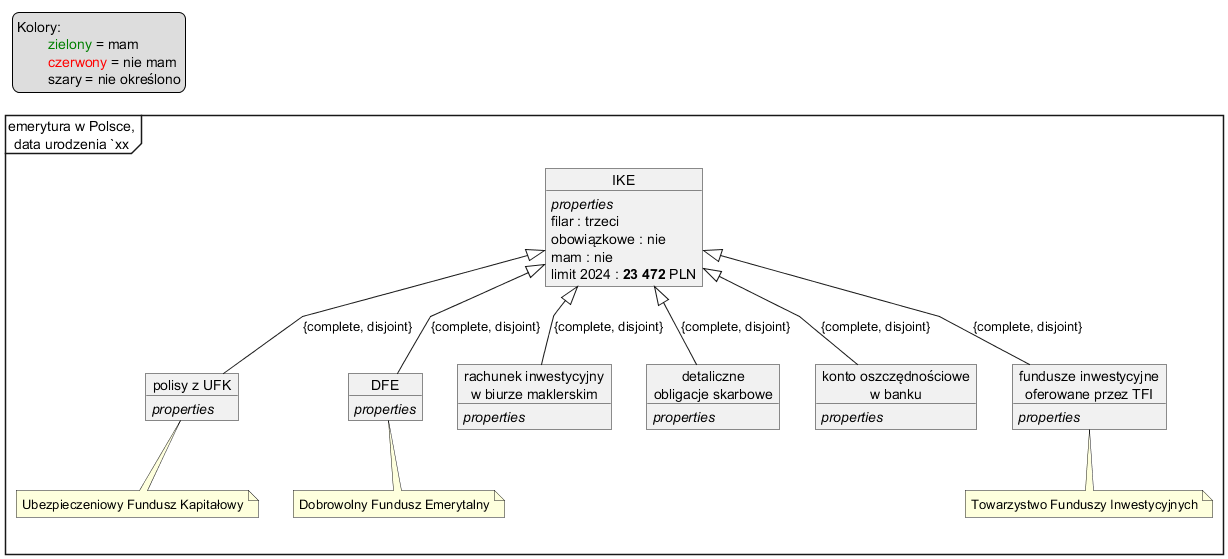

The diagram above was rendered by PlantUML. Its source (embedded in the PNG):
@startuml IKE_Kategorie
    top to bottom direction
    'left to right direction
    'skinparam linetype ortho
    skinparam linetype polyline
    mainframe emerytura w Polsce,\ndata urodzenia `xx

	legend top left
	Kolory:
		<color:green>zielony</color> = mam
		<color:red>czerwony</color> = nie mam
		szary = nie określono
	end legend

        object IKE {
	   	//properties//
		filar : trzeci
		obowiązkowe : nie
		mam : nie
		limit 2024 : **23 472** PLN 
	   }	   

	object "polisy z UFK" as UFK {
		//properties//
	}
	note bottom
		Ubezpieczeniowy Fundusz Kapitałowy
	end note
	object DFE {
		//properties//
	}
	note bottom
		Dobrowolny Fundusz Emerytalny
	end note
	object "rachunek inwestycyjny\nw biurze maklerskim" as ribm {
		//properties//
	}
	object "detaliczne\nobligacje skarbowe" as dos {
		//properties//
	}
	object "konto oszczędnościowe\nw banku" as kowb {
		//properties//
	}
	object "fundusze inwestycyjne\noferowane przez TFI" as fi {
		//properties//
	}
	note bottom
		Towarzystwo Funduszy Inwestycyjnych
	end note
	
    IKE	<|--		UFK 		: {complete, disjoint}
    IKE	<|--		DFE 		: {complete, disjoint}
    IKE	<|--		ribm		: {complete, disjoint}
    IKE	<|--		dos		: {complete, disjoint}
    IKE	<|--		kowb		: {complete, disjoint}
    IKE	<|--		fi		: {complete, disjoint}
@enduml